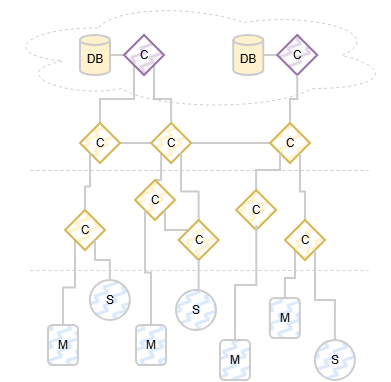

The diagram above was exported from draw.io. Its source (the exported page's mxGraphModel, read from the mxfile embedded in the PNG):
<mxGraphModel dx="1212" dy="701" grid="1" gridSize="10" guides="1" tooltips="1" connect="1" arrows="1" fold="1" page="1" pageScale="1" pageWidth="850" pageHeight="1100" math="0" shadow="0">
  <root>
    <mxCell id="0" />
    <mxCell id="1" parent="0" />
    <mxCell id="Isf_lbRBnBz18JX9-D4n-1423" parent="1" style="ellipse;shape=cloud;whiteSpace=wrap;html=1;fillColor=none;strokeWidth=1;strokeColor=#CCCCCC;dashed=1;" value="" vertex="1">
      <mxGeometry height="110" width="390" x="70" y="90" as="geometry" />
    </mxCell>
    <mxCell id="Isf_lbRBnBz18JX9-D4n-1424" edge="1" parent="1" source="Isf_lbRBnBz18JX9-D4n-1425" style="edgeStyle=orthogonalEdgeStyle;rounded=0;orthogonalLoop=1;jettySize=auto;html=1;exitX=1;exitY=0.5;exitDx=0;exitDy=0;exitPerimeter=0;entryX=0;entryY=0.5;entryDx=0;entryDy=0;strokeWidth=2;endArrow=none;endFill=0;strokeColor=#CCCCCC;" target="Isf_lbRBnBz18JX9-D4n-1446">
      <mxGeometry relative="1" as="geometry" />
    </mxCell>
    <mxCell id="Isf_lbRBnBz18JX9-D4n-1425" parent="1" style="shape=cylinder3;whiteSpace=wrap;html=1;boundedLbl=1;backgroundOutline=1;size=4.999999999999943;fillColor=#fff2cc;strokeColor=#CCCCCC;strokeWidth=2;" value="DB" vertex="1">
      <mxGeometry height="40" width="30" x="150" y="125" as="geometry" />
    </mxCell>
    <mxCell id="Isf_lbRBnBz18JX9-D4n-1426" edge="1" parent="1" source="Isf_lbRBnBz18JX9-D4n-1428" style="edgeStyle=orthogonalEdgeStyle;rounded=0;orthogonalLoop=1;jettySize=auto;html=1;exitX=0.5;exitY=0;exitDx=0;exitDy=0;entryX=0;entryY=1;entryDx=0;entryDy=0;strokeWidth=2;endArrow=none;endFill=0;strokeColor=#CCCCCC;" target="Isf_lbRBnBz18JX9-D4n-1446">
      <mxGeometry relative="1" as="geometry" />
    </mxCell>
    <mxCell id="Isf_lbRBnBz18JX9-D4n-1427" edge="1" parent="1" source="Isf_lbRBnBz18JX9-D4n-1428" style="edgeStyle=orthogonalEdgeStyle;rounded=0;orthogonalLoop=1;jettySize=auto;html=1;exitX=1;exitY=0.5;exitDx=0;exitDy=0;entryX=0;entryY=0.5;entryDx=0;entryDy=0;strokeWidth=2;endArrow=none;endFill=0;strokeColor=#CCCCCC;" target="Isf_lbRBnBz18JX9-D4n-1433">
      <mxGeometry relative="1" as="geometry" />
    </mxCell>
    <mxCell id="Isf_lbRBnBz18JX9-D4n-1428" parent="1" style="rhombus;whiteSpace=wrap;html=1;fillColor=#fff2cc;strokeColor=#d6b656;strokeWidth=2;fillStyle=zigzag-line;" value="C" vertex="1">
      <mxGeometry height="40" width="40" x="150" y="213" as="geometry" />
    </mxCell>
    <mxCell id="Isf_lbRBnBz18JX9-D4n-1429" edge="1" parent="1" source="Isf_lbRBnBz18JX9-D4n-1430" style="edgeStyle=orthogonalEdgeStyle;rounded=0;orthogonalLoop=1;jettySize=auto;html=1;exitX=0.5;exitY=0;exitDx=0;exitDy=0;entryX=0;entryY=1;entryDx=0;entryDy=0;endArrow=none;endFill=0;strokeWidth=2;strokeColor=#CCCCCC;" target="Isf_lbRBnBz18JX9-D4n-1433">
      <mxGeometry relative="1" as="geometry" />
    </mxCell>
    <mxCell id="Isf_lbRBnBz18JX9-D4n-1430" parent="1" style="rhombus;whiteSpace=wrap;html=1;fillColor=#fff2cc;strokeColor=#d6b656;strokeWidth=2;fillStyle=zigzag-line;" value="C" vertex="1">
      <mxGeometry height="40" width="40" x="205" y="270" as="geometry" />
    </mxCell>
    <mxCell id="Isf_lbRBnBz18JX9-D4n-1431" edge="1" parent="1" source="Isf_lbRBnBz18JX9-D4n-1433" style="edgeStyle=orthogonalEdgeStyle;rounded=0;orthogonalLoop=1;jettySize=auto;html=1;exitX=0.5;exitY=0;exitDx=0;exitDy=0;entryX=1;entryY=1;entryDx=0;entryDy=0;strokeWidth=2;endArrow=none;endFill=0;strokeColor=#CCCCCC;" target="Isf_lbRBnBz18JX9-D4n-1446">
      <mxGeometry relative="1" as="geometry" />
    </mxCell>
    <mxCell id="Isf_lbRBnBz18JX9-D4n-1432" edge="1" parent="1" source="Isf_lbRBnBz18JX9-D4n-1433" style="edgeStyle=orthogonalEdgeStyle;rounded=0;orthogonalLoop=1;jettySize=auto;html=1;exitX=1;exitY=0.5;exitDx=0;exitDy=0;entryX=0;entryY=0.5;entryDx=0;entryDy=0;strokeWidth=2;endArrow=none;endFill=0;strokeColor=#CCCCCC;" target="Isf_lbRBnBz18JX9-D4n-1451">
      <mxGeometry relative="1" as="geometry" />
    </mxCell>
    <mxCell id="Isf_lbRBnBz18JX9-D4n-1433" parent="1" style="rhombus;whiteSpace=wrap;html=1;fillColor=#fff2cc;strokeColor=#d6b656;strokeWidth=2;fillStyle=zigzag-line;" value="C" vertex="1">
      <mxGeometry height="40" width="40" x="221.1300000000001" y="213" as="geometry" />
    </mxCell>
    <mxCell id="Isf_lbRBnBz18JX9-D4n-1434" edge="1" parent="1" source="Isf_lbRBnBz18JX9-D4n-1436" style="edgeStyle=orthogonalEdgeStyle;rounded=0;orthogonalLoop=1;jettySize=auto;html=1;exitX=0;exitY=1;exitDx=0;exitDy=0;entryX=0.5;entryY=0;entryDx=0;entryDy=0;strokeColor=#CCCCCC;strokeWidth=2;endArrow=none;endFill=0;" target="Isf_lbRBnBz18JX9-D4n-1440">
      <mxGeometry relative="1" as="geometry" />
    </mxCell>
    <mxCell id="Isf_lbRBnBz18JX9-D4n-1435" edge="1" parent="1" source="Isf_lbRBnBz18JX9-D4n-1436" style="edgeStyle=orthogonalEdgeStyle;rounded=0;orthogonalLoop=1;jettySize=auto;html=1;exitX=0.5;exitY=0;exitDx=0;exitDy=0;entryX=0;entryY=1;entryDx=0;entryDy=0;strokeWidth=2;endArrow=none;endFill=0;strokeColor=#CCCCCC;" target="Isf_lbRBnBz18JX9-D4n-1428">
      <mxGeometry relative="1" as="geometry" />
    </mxCell>
    <mxCell id="Isf_lbRBnBz18JX9-D4n-1436" parent="1" style="rhombus;whiteSpace=wrap;html=1;fillColor=#fff2cc;strokeColor=#d6b656;strokeWidth=2;fillStyle=zigzag-line;" value="C" vertex="1">
      <mxGeometry height="40" width="40" x="135" y="300" as="geometry" />
    </mxCell>
    <mxCell id="Isf_lbRBnBz18JX9-D4n-1437" edge="1" parent="1" source="Isf_lbRBnBz18JX9-D4n-1439" style="edgeStyle=orthogonalEdgeStyle;rounded=0;orthogonalLoop=1;jettySize=auto;html=1;exitX=0.5;exitY=0;exitDx=0;exitDy=0;entryX=1;entryY=1;entryDx=0;entryDy=0;strokeWidth=2;endArrow=none;endFill=0;strokeColor=#CCCCCC;" target="Isf_lbRBnBz18JX9-D4n-1433">
      <mxGeometry relative="1" as="geometry" />
    </mxCell>
    <mxCell id="Isf_lbRBnBz18JX9-D4n-1438" edge="1" parent="1" source="Isf_lbRBnBz18JX9-D4n-1439" style="edgeStyle=orthogonalEdgeStyle;rounded=0;orthogonalLoop=1;jettySize=auto;html=1;exitX=0;exitY=0;exitDx=0;exitDy=0;entryX=1;entryY=1;entryDx=0;entryDy=0;strokeWidth=2;endArrow=none;endFill=0;strokeColor=#CCCCCC;" target="Isf_lbRBnBz18JX9-D4n-1430">
      <mxGeometry relative="1" as="geometry" />
    </mxCell>
    <mxCell id="Isf_lbRBnBz18JX9-D4n-1439" parent="1" style="rhombus;whiteSpace=wrap;html=1;fillColor=#fff2cc;strokeColor=#d6b656;strokeWidth=2;fillStyle=zigzag-line;" value="C" vertex="1">
      <mxGeometry height="40" width="40" x="248.6300000000001" y="310" as="geometry" />
    </mxCell>
    <mxCell id="Isf_lbRBnBz18JX9-D4n-1440" parent="1" style="rounded=1;whiteSpace=wrap;html=1;fillColor=#dae8fc;strokeColor=#CCCCCC;strokeWidth=2;fillStyle=zigzag-line;" value="M" vertex="1">
      <mxGeometry height="40" width="30" x="118" y="415" as="geometry" />
    </mxCell>
    <mxCell id="Isf_lbRBnBz18JX9-D4n-1441" edge="1" parent="1" source="Isf_lbRBnBz18JX9-D4n-1442" style="edgeStyle=orthogonalEdgeStyle;rounded=0;orthogonalLoop=1;jettySize=auto;html=1;exitX=0.5;exitY=0;exitDx=0;exitDy=0;entryX=0;entryY=1;entryDx=0;entryDy=0;strokeWidth=2;endArrow=none;endFill=0;strokeColor=#CCCCCC;" target="Isf_lbRBnBz18JX9-D4n-1430">
      <mxGeometry relative="1" as="geometry" />
    </mxCell>
    <mxCell id="Isf_lbRBnBz18JX9-D4n-1442" parent="1" style="rounded=1;whiteSpace=wrap;html=1;fillColor=#dae8fc;strokeColor=#CCCCCC;strokeWidth=2;fillStyle=zigzag-line;" value="M" vertex="1">
      <mxGeometry height="40" width="30" x="206" y="415" as="geometry" />
    </mxCell>
    <mxCell id="Isf_lbRBnBz18JX9-D4n-1443" parent="1" style="rounded=1;whiteSpace=wrap;html=1;fillColor=#dae8fc;strokeColor=#CCCCCC;strokeWidth=2;fillStyle=zigzag-line;" value="M" vertex="1">
      <mxGeometry height="40" width="30" x="290" y="430" as="geometry" />
    </mxCell>
    <mxCell id="Isf_lbRBnBz18JX9-D4n-1444" edge="1" parent="1" source="Isf_lbRBnBz18JX9-D4n-1445" style="edgeStyle=orthogonalEdgeStyle;rounded=0;orthogonalLoop=1;jettySize=auto;html=1;exitX=0.5;exitY=0;exitDx=0;exitDy=0;entryX=0;entryY=1;entryDx=0;entryDy=0;strokeWidth=2;endArrow=none;endFill=0;strokeColor=#CCCCCC;" target="Isf_lbRBnBz18JX9-D4n-1455">
      <mxGeometry relative="1" as="geometry" />
    </mxCell>
    <mxCell id="Isf_lbRBnBz18JX9-D4n-1445" parent="1" style="rounded=1;whiteSpace=wrap;html=1;fillColor=#dae8fc;strokeColor=#CCCCCC;strokeWidth=2;fillStyle=zigzag-line;" value="M" vertex="1">
      <mxGeometry height="40" width="30" x="339.8699999999999" y="388" as="geometry" />
    </mxCell>
    <mxCell id="Isf_lbRBnBz18JX9-D4n-1446" parent="1" style="rhombus;whiteSpace=wrap;html=1;fillColor=#e1d5e7;strokeColor=#9673a6;strokeWidth=2;fillStyle=zigzag-line;" value="C" vertex="1">
      <mxGeometry height="40" width="40" x="194" y="125" as="geometry" />
    </mxCell>
    <mxCell id="Isf_lbRBnBz18JX9-D4n-1447" edge="1" parent="1" source="Isf_lbRBnBz18JX9-D4n-1448" style="edgeStyle=orthogonalEdgeStyle;rounded=0;orthogonalLoop=1;jettySize=auto;html=1;exitX=1;exitY=0.5;exitDx=0;exitDy=0;exitPerimeter=0;entryX=0;entryY=0.5;entryDx=0;entryDy=0;strokeWidth=2;endArrow=none;endFill=0;strokeColor=#CCCCCC;" target="Isf_lbRBnBz18JX9-D4n-1449">
      <mxGeometry relative="1" as="geometry" />
    </mxCell>
    <mxCell id="Isf_lbRBnBz18JX9-D4n-1448" parent="1" style="shape=cylinder3;whiteSpace=wrap;html=1;boundedLbl=1;backgroundOutline=1;size=4.999999999999943;fillColor=#fff2cc;strokeColor=#CCCCCC;strokeWidth=2;" value="DB" vertex="1">
      <mxGeometry height="40" width="30" x="303.25" y="125" as="geometry" />
    </mxCell>
    <mxCell id="Isf_lbRBnBz18JX9-D4n-1449" parent="1" style="rhombus;whiteSpace=wrap;html=1;fillColor=#e1d5e7;strokeColor=#9673a6;strokeWidth=2;fillStyle=zigzag-line;" value="C" vertex="1">
      <mxGeometry height="40" width="40" x="347.25" y="125" as="geometry" />
    </mxCell>
    <mxCell id="Isf_lbRBnBz18JX9-D4n-1450" edge="1" parent="1" source="Isf_lbRBnBz18JX9-D4n-1451" style="edgeStyle=orthogonalEdgeStyle;rounded=0;orthogonalLoop=1;jettySize=auto;html=1;exitX=0.5;exitY=0;exitDx=0;exitDy=0;entryX=0.5;entryY=1;entryDx=0;entryDy=0;strokeWidth=2;endArrow=none;endFill=0;strokeColor=#CCCCCC;" target="Isf_lbRBnBz18JX9-D4n-1449">
      <mxGeometry relative="1" as="geometry" />
    </mxCell>
    <mxCell id="Isf_lbRBnBz18JX9-D4n-1451" parent="1" style="rhombus;whiteSpace=wrap;html=1;fillColor=#fff2cc;strokeColor=#d6b656;strokeWidth=2;fillStyle=zigzag-line;" value="C" vertex="1">
      <mxGeometry height="40" width="40" x="340" y="213" as="geometry" />
    </mxCell>
    <mxCell id="Isf_lbRBnBz18JX9-D4n-1452" edge="1" parent="1" source="Isf_lbRBnBz18JX9-D4n-1453" style="edgeStyle=orthogonalEdgeStyle;rounded=0;orthogonalLoop=1;jettySize=auto;html=1;exitX=0.5;exitY=0;exitDx=0;exitDy=0;entryX=0;entryY=1;entryDx=0;entryDy=0;strokeWidth=2;endArrow=none;endFill=0;strokeColor=#CCCCCC;" target="Isf_lbRBnBz18JX9-D4n-1451">
      <mxGeometry relative="1" as="geometry" />
    </mxCell>
    <mxCell id="Isf_lbRBnBz18JX9-D4n-1453" parent="1" style="rhombus;whiteSpace=wrap;html=1;fillColor=#fff2cc;strokeColor=#d6b656;strokeWidth=2;fillStyle=zigzag-line;" value="C" vertex="1">
      <mxGeometry height="40" width="40" x="306.1300000000001" y="280" as="geometry" />
    </mxCell>
    <mxCell id="Isf_lbRBnBz18JX9-D4n-1454" edge="1" parent="1" source="Isf_lbRBnBz18JX9-D4n-1455" style="edgeStyle=orthogonalEdgeStyle;rounded=0;orthogonalLoop=1;jettySize=auto;html=1;exitX=0.5;exitY=0;exitDx=0;exitDy=0;entryX=1;entryY=1;entryDx=0;entryDy=0;strokeWidth=2;endArrow=none;endFill=0;strokeColor=#CCCCCC;" target="Isf_lbRBnBz18JX9-D4n-1451">
      <mxGeometry relative="1" as="geometry" />
    </mxCell>
    <mxCell id="Isf_lbRBnBz18JX9-D4n-1455" parent="1" style="rhombus;whiteSpace=wrap;html=1;fillColor=#fff2cc;strokeColor=#d6b656;strokeWidth=2;fillStyle=zigzag-line;" value="C" vertex="1">
      <mxGeometry height="40" width="40" x="355" y="310" as="geometry" />
    </mxCell>
    <mxCell id="Isf_lbRBnBz18JX9-D4n-1456" edge="1" parent="1" source="Isf_lbRBnBz18JX9-D4n-1457" style="edgeStyle=orthogonalEdgeStyle;rounded=0;orthogonalLoop=1;jettySize=auto;html=1;exitX=0.5;exitY=0;exitDx=0;exitDy=0;entryX=1;entryY=1;entryDx=0;entryDy=0;strokeWidth=2;endArrow=none;endFill=0;strokeColor=#CCCCCC;" target="Isf_lbRBnBz18JX9-D4n-1436">
      <mxGeometry relative="1" as="geometry" />
    </mxCell>
    <mxCell id="Isf_lbRBnBz18JX9-D4n-1457" parent="1" style="ellipse;whiteSpace=wrap;html=1;aspect=fixed;fillColor=#dae8fc;strokeColor=#CCCCCC;strokeWidth=2;fillStyle=zigzag-line;" value="S" vertex="1">
      <mxGeometry height="40" width="40" x="159.8699999999999" y="370" as="geometry" />
    </mxCell>
    <mxCell id="Isf_lbRBnBz18JX9-D4n-1458" edge="1" parent="1" source="Isf_lbRBnBz18JX9-D4n-1459" style="edgeStyle=orthogonalEdgeStyle;rounded=0;orthogonalLoop=1;jettySize=auto;html=1;exitX=0.5;exitY=0;exitDx=0;exitDy=0;entryX=0.5;entryY=1;entryDx=0;entryDy=0;strokeWidth=2;endArrow=none;endFill=0;strokeColor=#CCCCCC;" target="Isf_lbRBnBz18JX9-D4n-1439">
      <mxGeometry relative="1" as="geometry" />
    </mxCell>
    <mxCell id="Isf_lbRBnBz18JX9-D4n-1459" parent="1" style="ellipse;whiteSpace=wrap;html=1;aspect=fixed;fillColor=#dae8fc;strokeColor=#CCCCCC;strokeWidth=2;fillStyle=zigzag-line;" value="S" vertex="1">
      <mxGeometry height="40" width="40" x="246" y="380" as="geometry" />
    </mxCell>
    <mxCell id="Isf_lbRBnBz18JX9-D4n-1460" edge="1" parent="1" source="Isf_lbRBnBz18JX9-D4n-1461" style="edgeStyle=orthogonalEdgeStyle;rounded=0;orthogonalLoop=1;jettySize=auto;html=1;exitX=0.5;exitY=0;exitDx=0;exitDy=0;entryX=1;entryY=1;entryDx=0;entryDy=0;strokeWidth=2;endArrow=none;endFill=0;strokeColor=#CCCCCC;" target="Isf_lbRBnBz18JX9-D4n-1455">
      <mxGeometry relative="1" as="geometry" />
    </mxCell>
    <mxCell id="Isf_lbRBnBz18JX9-D4n-1461" parent="1" style="ellipse;whiteSpace=wrap;html=1;aspect=fixed;fillColor=#dae8fc;strokeColor=#CCCCCC;strokeWidth=2;fillStyle=zigzag-line;" value="S" vertex="1">
      <mxGeometry height="40" width="40" x="384.8699999999999" y="430" as="geometry" />
    </mxCell>
    <mxCell id="Isf_lbRBnBz18JX9-D4n-1462" edge="1" parent="1" style="endArrow=none;dashed=1;html=1;rounded=0;strokeColor=#CCCCCC;" value="">
      <mxGeometry height="50" relative="1" width="50" as="geometry">
        <mxPoint x="100" y="260" as="sourcePoint" />
        <mxPoint x="438" y="260" as="targetPoint" />
      </mxGeometry>
    </mxCell>
    <mxCell id="Isf_lbRBnBz18JX9-D4n-1463" edge="1" parent="1" style="endArrow=none;dashed=1;html=1;rounded=0;strokeColor=#CCCCCC;" value="">
      <mxGeometry height="50" relative="1" width="50" as="geometry">
        <mxPoint x="100" y="360" as="sourcePoint" />
        <mxPoint x="438" y="360" as="targetPoint" />
      </mxGeometry>
    </mxCell>
    <mxCell id="Isf_lbRBnBz18JX9-D4n-1464" edge="1" parent="1" source="Isf_lbRBnBz18JX9-D4n-1443" style="edgeStyle=orthogonalEdgeStyle;rounded=0;orthogonalLoop=1;jettySize=auto;html=1;exitX=0.5;exitY=0;exitDx=0;exitDy=0;entryX=0.504;entryY=0.876;entryDx=0;entryDy=0;entryPerimeter=0;strokeWidth=2;endArrow=none;endFill=0;strokeColor=#CCCCCC;" target="Isf_lbRBnBz18JX9-D4n-1453">
      <mxGeometry relative="1" as="geometry" />
    </mxCell>
  </root>
</mxGraphModel>